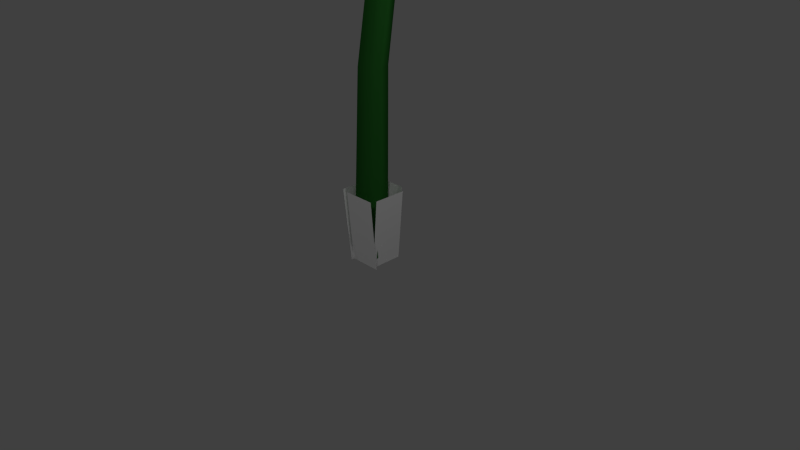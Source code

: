 # Source: pellet-posy.blend  (saved by Blender 2.72.0; exported with 4.5.12 LTS)
import bpy
from mathutils import Matrix  # noqa: F401  (used for matrix-valued properties, if any)

bpy.ops.wm.read_factory_settings(use_empty=True)
scene = bpy.context.scene
scene.name = 'Scene'

# ---- collections
col_collection_1 = bpy.data.collections.new('Collection 1'); scene.collection.children.link(col_collection_1)

# ---- materials (node trees are filled in below, after node groups)
mat_baseleaves = bpy.data.materials.new('BaseLeaves')
mat_baseleaves.alpha_threshold = 0.0
mat_baseleaves.use_transparent_shadow = False
mat_baseleaves.diffuse_color = (1.0, 1.0, 1.0, 1.0)
mat_baseleaves.roughness = 0.5
mat_stem = bpy.data.materials.new('Stem')
mat_stem.alpha_threshold = 0.0
mat_stem.use_transparent_shadow = False
mat_stem.diffuse_color = (0.02436, 0.1626, 0.02436, 1.0)
mat_stem.roughness = 0.5
mat_stem.specular_intensity = 0.25
mat_red_pellet = bpy.data.materials.new('red_pellet')
mat_red_pellet.alpha_threshold = 0.0
mat_red_pellet.use_transparent_shadow = False
mat_red_pellet.diffuse_color = (1.0, 0.0, 0.0, 1.0)
mat_red_pellet.roughness = 0.5
mat_red_pellet.specular_intensity = 1.0
mat_number = bpy.data.materials.new('Number')
mat_number.alpha_threshold = 0.0
mat_number.use_transparent_shadow = False
mat_number.roughness = 0.5
mat_petal = bpy.data.materials.new('Petal')
mat_petal.alpha_threshold = 0.0
mat_petal.use_transparent_shadow = False
mat_petal.roughness = 0.5
mat_leaves = bpy.data.materials.new('Leaves')
mat_leaves.alpha_threshold = 0.0
mat_leaves.use_transparent_shadow = False
mat_leaves.roughness = 0.5
mat_leaves.specular_intensity = 0.2
mat_base = bpy.data.materials.new('Base')
mat_base.alpha_threshold = 0.0
mat_base.use_transparent_shadow = False
mat_base.diffuse_color = (0.0, 0.06072, 0.0, 1.0)
mat_base.roughness = 0.5

# ---- material node trees

# ---- world
world_world = bpy.data.worlds.new('World'); scene.world = world_world
world_world.color = (0.05088, 0.05088, 0.05088)
world_world.use_sun_shadow = False
world_world.sun_shadow_jitter_overblur = 0.0
world_world.cycles.sampling_method = 'MANUAL'
world_world.cycles.sample_map_resolution = 256

# ---- cameras
cam_camera = bpy.data.cameras.new('Camera')
cam_camera.clip_end = 100.0
cam_camera.lens = 35.0
cam_camera.sensor_width = 32.0
cam_camera.sensor_height = 18.0
cam_camera.ortho_scale = 7.314
cam_camera.dof.focus_distance = 0.0
cam_camera.dof.aperture_fstop = 128.0

# ---- lights
light_lamp_003 = bpy.data.lights.new('Lamp.003', 'POINT')
light_lamp_003.transmission_factor = 0.0
light_lamp_003.cutoff_distance = 30.0
light_lamp_003.energy = 100.0
light_lamp_003.shadow_buffer_clip_start = 1.001
light_lamp_003.shadow_soft_size = 0.1
light_lamp_003.shadow_maximum_resolution = 0.006
light_lamp_003.use_absolute_resolution = True
light_lamp_003.cycles.use_multiple_importance_sampling = False
light_lamp_002 = bpy.data.lights.new('Lamp.002', 'POINT')
light_lamp_002.transmission_factor = 0.0
light_lamp_002.cutoff_distance = 30.0
light_lamp_002.energy = 100.0
light_lamp_002.shadow_buffer_clip_start = 1.001
light_lamp_002.shadow_soft_size = 0.1
light_lamp_002.shadow_maximum_resolution = 0.006
light_lamp_002.use_absolute_resolution = True
light_lamp_002.cycles.use_multiple_importance_sampling = False
light_lamp_001 = bpy.data.lights.new('Lamp.001', 'POINT')
light_lamp_001.transmission_factor = 0.0
light_lamp_001.cutoff_distance = 30.0
light_lamp_001.energy = 100.0
light_lamp_001.shadow_buffer_clip_start = 1.001
light_lamp_001.shadow_soft_size = 0.1
light_lamp_001.shadow_maximum_resolution = 0.006
light_lamp_001.use_absolute_resolution = True
light_lamp_001.cycles.use_multiple_importance_sampling = False
light_lamp = bpy.data.lights.new('Lamp', 'POINT')
light_lamp.transmission_factor = 0.0
light_lamp.cutoff_distance = 30.0
light_lamp.energy = 100.0
light_lamp.shadow_buffer_clip_start = 1.001
light_lamp.shadow_soft_size = 0.1
light_lamp.shadow_maximum_resolution = 0.006
light_lamp.use_absolute_resolution = True
light_lamp.cycles.use_multiple_importance_sampling = False

# ---- meshes
me_plane = bpy.data.meshes.new('Plane')
me_plane.from_pydata([(0.2579, -0.2508, 0.8953), (-0.1823, -0.2508, 0.8953), (0.2579, -0.1819, -0.06003), (-0.1823, -0.1819, -0.06003), (0.2852, 0.2562, 0.8953), (0.2852, -0.181, 0.8953), (0.1916, 0.2562, -0.06003), (0.1916, -0.181, -0.06003), (-0.2579, 0.341, 0.8953), (0.1823, 0.341, 0.8953), (-0.2579, 0.1944, -0.06003), (0.1823, 0.1944, -0.06003), (-0.2852, -0.2263, 0.8953), (-0.2852, 0.2109, 0.8953), (-0.1724, -0.2263, -0.06003), (-0.1724, 0.2109, -0.06003), (-1.3e-09, 0.2513, 0.06731), (-4.031e-09, -0.04595, 5.616), (0.2176, -0.1256, 0.06731), (0.1174, -0.1428, 5.437), (-0.2176, -0.1256, 0.06731), (-0.1174, -0.1428, 5.437), (-2.046e-09, 0.3108, 2.432), (0.1851, -0.009843, 2.432), (-0.1851, -0.009843, 2.432), (-2.24e-09, 0.4801, 3.471), (0.1767, 0.1858, 3.554), (-0.1767, 0.1858, 3.554), (-3.112e-09, 0.7208, 4.251), (0.1386, 0.4806, 4.251), (-0.1386, 0.4806, 4.251), (0.004024, 0.6305, 5.013), (0.1341, 0.4162, 4.943), (-0.1261, 0.4162, 4.943), (-0.8313, -1.047, 5.54), (-0.9397, -1.018, 5.448), (-0.9397, -0.53, 5.132), (-0.8313, -0.4341, 5.144), (-0.8253, -0.5323, 6.336), (-0.9329, -0.4357, 6.349), (-0.9329, 0.05258, 6.033), (-0.8253, 0.08072, 5.94), (-0.001397, -0.2777, 6.73), (-0.0006086, -0.1476, 6.794), (-0.0006085, 0.3407, 6.478), (-0.001397, 0.3353, 6.333), (0.8165, -0.5379, 6.328), (0.9249, -0.4421, 6.339), (0.9249, 0.0462, 6.023), (0.8165, 0.07509, 5.931), (0.8106, -1.053, 5.532), (0.9181, -1.025, 5.438), (0.9181, -0.5364, 5.123), (0.8106, -0.4398, 5.135), (-0.01338, -1.307, 5.138), (-0.01417, -1.313, 4.993), (-0.01417, -0.8245, 4.677), (-0.01338, -0.6944, 4.741), (-0.4351, -1.176, 5.385), (0.2348, -1.18, 5.379), (-0.4316, -0.4504, 6.506), (0.2384, -0.4542, 6.5), (-0.01211, 0.4741, 6.444), (-0.01211, 0.1961, 7.47), (0.9621, 0.1686, 5.972), (1.577, -0.3022, 6.699), (0.9621, -0.4424, 5.027), (1.577, -1.299, 5.159), (-0.01211, -0.7479, 4.555), (-0.01211, -1.797, 4.388), (-0.9863, -0.4424, 5.027), (-1.601, -1.299, 5.159), (-0.9863, 0.1686, 5.972), (-1.601, -0.3022, 6.699), (-0.01211, 0.3059, 6.912), (1.223, -0.08139, 6.313), (1.223, -0.856, 5.116), (-0.01211, -1.243, 4.517), (-1.247, -0.856, 5.116), (-1.247, -0.08139, 6.313), (-0.04223, 0.478, 6.429), (0.7457, 0.3008, 6.155), (1.072, -0.1272, 5.493), (0.7457, -0.5551, 4.832), (-0.04223, -0.7324, 4.558), (-0.8301, -0.5552, 4.832), (-1.157, -0.1272, 5.494), (-0.8301, 0.3007, 6.155), (0.2229, 1.083, 5.412), (-0.1573, 0.4855, 6.408), (0.8238, 0.2253, 6.006), (0.7293, 0.782, 4.931), (0.7703, 0.3649, 6.222), (1.13, -0.09736, 5.507), (0.6062, 0.575, 4.447), (1.031, -0.04639, 5.586), (0.6994, -0.593, 4.741), (0.1658, 0.2786, 4.341), (0.6998, -0.5624, 4.788), (-0.1081, -0.7342, 4.523), (-0.494, 0.3201, 4.372), (0.05552, -0.6888, 4.593), (-0.902, -0.4706, 4.93), (-0.808, 0.3554, 4.602), (-0.8477, -0.5993, 4.731), (-1.213, -0.08933, 5.52), (-0.5663, 1.116, 5.506), (-1.019, 0.299, 6.12), (0.04285, 0.5312, 6.479), (-0.7748, 0.8381, 5.093), (-1.127, -0.1596, 5.411), (-0.7184, 0.3665, 6.224)], [], [(0, 1, 3, 2), (4, 5, 7, 6), (8, 9, 11, 10), (12, 13, 15, 14), (31, 17, 19, 32), (33, 21, 17, 31), (32, 19, 21, 33), (16, 22, 23, 18), (20, 24, 22, 16), (18, 23, 24, 20), (22, 25, 26, 23), (24, 27, 25, 22), (23, 26, 27, 24), (25, 28, 29, 26), (27, 30, 28, 25), (26, 29, 30, 27), (28, 31, 32, 29), (30, 33, 31, 28), (29, 32, 33, 30), (37, 36, 40, 41), (36, 35, 39, 40), (35, 34, 38, 39), (41, 40, 44, 45), (40, 39, 43, 44), (39, 38, 42, 43), (45, 44, 48, 49), (44, 43, 47, 48), (43, 42, 46, 47), (49, 48, 52, 53), (48, 47, 51, 52), (47, 46, 50, 51), (53, 52, 56, 57), (52, 51, 55, 56), (51, 50, 54, 55), (41, 45, 49, 37), (42, 38, 34, 46), (53, 57, 37, 49), (34, 54, 50, 46), (57, 56, 36, 37), (56, 55, 35, 36), (55, 54, 34, 35), (58, 59, 61, 60), (74, 63, 65, 75), (75, 65, 67, 76), (76, 67, 69, 77), (77, 69, 71, 78), (79, 73, 63, 74), (78, 71, 73, 79), (62, 74, 75, 64), (64, 75, 76, 66), (66, 76, 77, 68), (68, 77, 78, 70), (72, 79, 74, 62), (70, 78, 79, 72), (81, 84, 83, 82), (91, 92, 93), (88, 89, 90), (97, 98, 99), (94, 95, 96), (103, 104, 105), (100, 101, 102), (106, 107, 108), (109, 110, 111), (85, 84, 87, 86), (87, 84, 81, 80)])
me_plane.polygons.foreach_set('use_smooth', [0, 0, 0, 0, 1, 1, 1, 1, 1, 1, 1, 1, 1, 1, 1, 1, 1, 1, 1, 1, 1, 1, 1, 1, 1, 1, 1, 1, 1, 1, 1, 1, 1, 1, 1, 1, 1, 1, 1, 1, 1, 0, 1, 1, 1, 1, 1, 1, 1, 1, 1, 1, 1, 1, 0, 0, 0, 0, 0, 0, 0, 0, 0, 0, 0])
me_plane.polygons.foreach_set('material_index', [0, 0, 0, 0, 1, 1, 1, 1, 1, 1, 1, 1, 1, 1, 1, 1, 1, 1, 1, 2, 2, 2, 2, 2, 2, 2, 2, 2, 2, 2, 2, 2, 2, 2, 2, 2, 2, 2, 2, 2, 2, 3, 4, 4, 4, 4, 4, 4, 4, 4, 4, 4, 4, 4, 6, 5, 5, 5, 5, 5, 5, 5, 5, 6, 6])
_uv = me_plane.uv_layers.new(name='UVMap')
_uv.uv.foreach_set('vector', [1.036, 0.9987, -0.03504, 0.9928, -0.0358, -0.02065, 1.035, -0.01469, 0.9952, 1.0, 0.00189, 0.999, 0.004787, -0.006552, 0.9981, -0.005105, 1.013, 0.9955, -0.011, 0.9964, -0.01284, -0.0006645, 1.011, -0.001551, 0.0, 0.9986, 1.0, 0.9986, 1.0, 0.001434, 0.0, 0.001434, 0.0, 0.0, 0.0, 0.0, 0.0, 0.0, 0.0, 0.0, 0.0, 0.0, 0.0, 0.0, 0.0, 0.0, 0.0, 0.0, 0.0, 0.0, 0.0, 0.0, 0.0, 0.0, 0.0, 0.0, 0.0, 0.0, 0.0, 0.0, 0.0, 0.0, 0.0, 0.0, 0.0, 0.0, 0.0, 0.0, 0.0, 0.0, 0.0, 0.0, 0.0, 0.0, 0.0, 0.0, 0.0, 0.0, 0.0, 0.0, 0.0, 0.0, 0.0, 0.0, 0.0, 0.0, 0.0, 0.0, 0.0, 0.0, 0.0, 0.0, 0.0, 0.0, 0.0, 0.0, 0.0, 0.0, 0.0, 0.0, 0.0, 0.0, 0.0, 0.0, 0.0, 0.0, 0.0, 0.0, 0.0, 0.0, 0.0, 0.0, 0.0, 0.0, 0.0, 0.0, 0.0, 0.0, 0.0, 0.0, 0.0, 0.0, 0.0, 0.0, 0.0, 0.0, 0.0, 0.0, 0.0, 0.0, 0.0, 0.0, 0.0, 0.0, 0.0, 0.0, 0.0, 0.0, 0.0, 0.0, 0.0, 0.0, 0.0, 0.0, 0.0, 0.0, 0.0, 0.0, 0.0, 0.0, 0.0, 0.0, 0.0, 0.0, 0.0, 0.0, 0.0, 0.0, 0.0, 0.0, 0.0, 0.0, 0.0, 0.0, 0.0, 0.0, 0.0, 0.0, 0.0, 0.0, 0.0, 0.0, 0.0, 0.0, 0.0, 0.0, 0.0, 0.0, 0.0, 0.0, 0.0, 0.0, 0.0, 0.0, 0.0, 0.0, 0.0, 0.0, 0.0, 0.0, 0.0, 0.0, 0.0, 0.0, 0.0, 0.0, 0.0, 0.0, 0.0, 0.0, 0.0, 0.0, 0.0, 0.0, 0.0, 0.0, 0.0, 0.0, 0.0, 0.0, 0.0, 0.0, 0.0, 0.0, 0.0, 0.0, 0.0, 0.0, 0.0, 0.0, 0.0, 0.0, 0.0, 0.0, 0.0, 0.0, 0.0, 0.0, 0.0, 0.0, 0.0, 0.0, 0.0, 0.0, 0.0, 0.0, 0.0, 0.0, 0.0, 0.0, 0.0, 0.0, 0.0, 0.0, 0.0, 0.0, 0.0, 0.0, 0.0, 0.0, 0.0, 0.0, 0.0, 0.0, 0.0, 0.0, 0.0, 0.0, 0.0, 0.0, 0.0, 0.0, 0.0, 0.0, 0.0, 0.0, 0.0, 0.0, 0.0, 0.0, 0.0, 0.0, 0.0, 0.0, 0.0, 0.0, 0.0, 0.0, 0.0, 0.0, 0.0, 0.0, 0.0, 0.0, 0.0, 0.0, 0.0, 0.0, 0.0, 0.0, 0.0, 0.0, 0.0, 0.0, 0.0, 0.0, 0.0, 0.0, 0.0, 0.0, 0.0, 0.0, 0.0, 0.0, 0.0, 0.0, 0.0, 0.0, 0.0, 0.0, 0.0, 0.0, 0.0, 0.0, 0.0, 0.0, 0.0, 0.0, 0.0, 0.0, 0.0, 0.0, 0.0, 0.0, 0.0, 0.0, 0.0, 0.0, 0.0, 0.0, 0.1756, 0.0, 0.1756, 1.0, 0.0, 1.0, 2.047, 0.4992, 2.047, 0.995, 4.09, 0.995, 4.09, 0.4992, 3.072, 0.4992, 3.072, 0.995, 1.022, 0.995, 1.022, 0.4992, 4.09, 0.4992, 4.09, 0.995, 2.047, 0.995, 2.047, 0.4992, 2.047, 0.4992, 2.047, 0.995, 0.004188, 0.995, 0.004188, 0.4992, 0.01228, 0.4992, 0.01228, 0.995, 2.047, 0.995, 2.047, 0.4992, 1.022, 0.4992, 1.022, 0.995, 3.072, 0.995, 3.072, 0.4992, 2.047, 0.003345, 2.047, 0.4992, 4.09, 0.4992, 4.09, 0.003345, 3.072, 0.003345, 3.072, 0.4992, 1.022, 0.4992, 1.022, 0.003345, 4.09, 0.003345, 4.09, 0.4992, 2.047, 0.4992, 2.047, 0.003345, 2.047, 0.003345, 2.047, 0.4992, 0.004188, 0.4992, 0.004188, 0.003345, 0.01228, 0.003345, 0.01228, 0.4992, 2.047, 0.4992, 2.047, 0.003345, 1.022, 0.003345, 1.022, 0.4992, 3.072, 0.4992, 3.072, 0.003345, 0.0, 0.0, 0.0, 0.0, 0.0, 0.0, 0.0, 0.0, 0.4872, -0.1378, -0.08859, 0.9942, 1.112, 1.004, 0.4823, -0.1821, 1.107, 0.9991, -0.08859, 0.9991, 0.4872, -0.1427, -0.123, 0.9942, 1.102, 0.9991, 0.4971, -0.1378, 1.079, 0.9942, -0.07782, 0.9951, 0.5118, -0.1329, -0.1378, 0.9942, 1.127, 0.9991, 0.4971, -0.1575, 1.093, 0.9991, -0.1034, 0.9991, 0.4971, -0.1526, -0.1378, 1.009, 1.142, 1.004, 0.4922, -0.1821, 1.102, 0.9991, -0.128, 0.9991, 0.0, 0.0, 0.0, 0.0, 0.0, 0.0, 0.0, 0.0, 0.0, 0.0, 0.0, 0.0, 0.0, 0.0, 0.0, 0.0])
me_plane.materials.append(mat_baseleaves)
me_plane.materials.append(mat_stem)
me_plane.materials.append(mat_red_pellet)
me_plane.materials.append(mat_number)
me_plane.materials.append(mat_petal)
me_plane.materials.append(mat_leaves)
me_plane.materials.append(mat_base)
me_plane.use_remesh_preserve_volume = False
me_plane.use_remesh_preserve_attributes = False
me_plane.use_mirror_vertex_groups = False
me_plane.update()

# ---- objects
ob_base = bpy.data.objects.new('Base', me_plane)
ob_lamp_003 = bpy.data.objects.new('Lamp.003', light_lamp_003)
ob_lamp_002 = bpy.data.objects.new('Lamp.002', light_lamp_002)
ob_lamp_001 = bpy.data.objects.new('Lamp.001', light_lamp_001)
ob_lamp = bpy.data.objects.new('Lamp', light_lamp)
ob_camera = bpy.data.objects.new('Camera', cam_camera)

# ---- transforms, parenting, visibility, modifiers, constraints
ob_base.location = (0.0, 0.0, 0.0)
ob_base.lineart.crease_threshold = 0.0
ob_lamp_003.location = (-0.6683, 4.204, 8.097)
ob_lamp_003.rotation_euler = (0.6503, 0.05522, 1.866)
ob_lamp_003.scale = (1.0, 1.0, 1.0)
ob_lamp_003.lock_rotations_4d = False
ob_lamp_003.empty_display_type = 'ARROWS'
ob_lamp_003.color = (0.0, 0.0, 0.0, 0.0)
ob_lamp_003.lineart.crease_threshold = 0.0
ob_lamp_002.location = (-5.469, -2.576, 7.264)
ob_lamp_002.rotation_euler = (0.6503, 0.05522, 1.866)
ob_lamp_002.scale = (1.0, 1.0, 1.0)
ob_lamp_002.lock_rotations_4d = False
ob_lamp_002.empty_display_type = 'ARROWS'
ob_lamp_002.color = (0.0, 0.0, 0.0, 0.0)
ob_lamp_002.lineart.crease_threshold = 0.0
ob_lamp_001.location = (3.373, -4.712, 5.736)
ob_lamp_001.rotation_euler = (0.6503, 0.05522, 1.866)
ob_lamp_001.scale = (1.0, 1.0, 1.0)
ob_lamp_001.lock_rotations_4d = False
ob_lamp_001.empty_display_type = 'ARROWS'
ob_lamp_001.color = (0.0, 0.0, 0.0, 0.0)
ob_lamp_001.lineart.crease_threshold = 0.0
ob_lamp.location = (4.076, 1.005, 5.904)
ob_lamp.rotation_euler = (0.6503, 0.05522, 1.866)
ob_lamp.scale = (1.0, 1.0, 1.0)
ob_lamp.lock_rotations_4d = False
ob_lamp.empty_display_type = 'ARROWS'
ob_lamp.color = (0.0, 0.0, 0.0, 0.0)
ob_lamp.lineart.crease_threshold = 0.0
ob_camera.location = (7.481, -6.508, 5.344)
ob_camera.rotation_euler = (1.109, 0.01082, 0.8149)
ob_camera.scale = (1.0, 1.0, 1.0)
ob_camera.lock_rotations_4d = False
ob_camera.empty_display_type = 'ARROWS'
ob_camera.color = (0.0, 0.0, 0.0, 0.0)
ob_camera.display_type = 'WIRE'
ob_camera.lineart.crease_threshold = 0.0

# ---- collection membership
col_collection_1.objects.link(ob_base)
col_collection_1.objects.link(ob_lamp_003)
col_collection_1.objects.link(ob_lamp_002)
col_collection_1.objects.link(ob_lamp_001)
col_collection_1.objects.link(ob_lamp)
col_collection_1.objects.link(ob_camera)

# ---- scene / render settings (as saved in the file)
scene.camera = ob_camera
scene.frame_start = 1; scene.frame_end = 250; scene.frame_set(1)
scene.render.engine = 'BLENDER_EEVEE_NEXT'
scene.render.resolution_percentage = 50
scene.render.dither_intensity = 0.0
scene.cycles.use_denoising = False
scene.cycles.samples = 10
scene.cycles.sampling_pattern = 'TABULATED_SOBOL'
scene.cycles.light_sampling_threshold = 0.0
scene.cycles.use_adaptive_sampling = False
scene.cycles.use_light_tree = False
scene.cycles.blur_glossy = 0.0
scene.cycles.pixel_filter_type = 'GAUSSIAN'
scene.cycles.sample_clamp_indirect = 0.0
scene.view_settings.view_transform = 'Standard'
bpy.context.view_layer.update()
